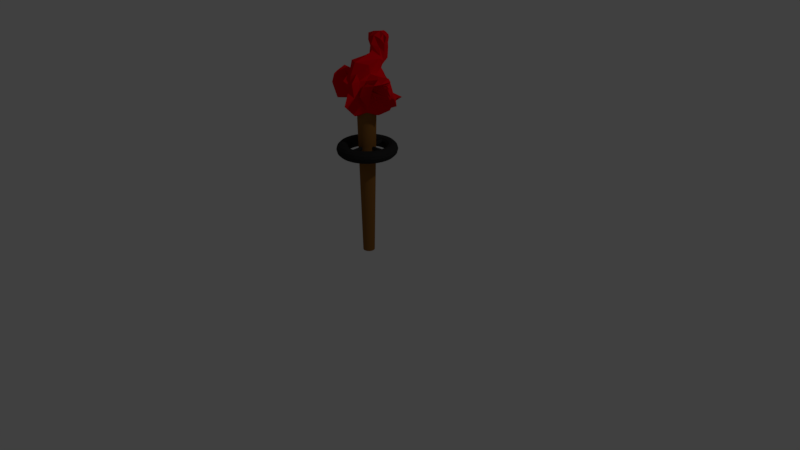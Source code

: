 # Source: torch.blend  (saved by Blender 2.79.0; exported with 4.5.12 LTS)
import bpy
from mathutils import Matrix  # noqa: F401  (used for matrix-valued properties, if any)

bpy.ops.wm.read_factory_settings(use_empty=True)
scene = bpy.context.scene
scene.name = 'Scene'

# ---- collections
col_collection_1 = bpy.data.collections.new('Collection 1'); scene.collection.children.link(col_collection_1)

# ---- materials (node trees are filled in below, after node groups)
mat_material_001 = bpy.data.materials.new('Material.001')
mat_material_001.alpha_threshold = 0.0
mat_material_001.use_transparent_shadow = False
mat_material_001.diffuse_color = (0.8, 0.0, 0.00689, 1.0)
mat_material_001.roughness = 0.5
mat_material_001.specular_intensity = 1.0
mat_material_003 = bpy.data.materials.new('Material.003')
mat_material_003.alpha_threshold = 0.0
mat_material_003.use_transparent_shadow = False
mat_material_003.diffuse_color = (0.02365, 0.02365, 0.02365, 1.0)
mat_material_003.roughness = 0.5
mat_material_003.specular_intensity = 1.0
mat_material_002 = bpy.data.materials.new('Material.002')
mat_material_002.alpha_threshold = 0.0
mat_material_002.use_transparent_shadow = False
mat_material_002.diffuse_color = (0.2529, 0.1088, 0.02407, 1.0)
mat_material_002.roughness = 0.5
mat_material_002.specular_intensity = 1.0

# ---- material node trees

# ---- world
world_world = bpy.data.worlds.new('World'); scene.world = world_world
world_world.color = (0.05088, 0.05088, 0.05088)
world_world.use_sun_shadow = False
world_world.sun_shadow_jitter_overblur = 0.0
world_world.cycles.sampling_method = 'MANUAL'

# ---- cameras
cam_camera = bpy.data.cameras.new('Camera')
cam_camera.clip_end = 100.0
cam_camera.lens = 35.0
cam_camera.sensor_width = 32.0
cam_camera.sensor_height = 18.0
cam_camera.ortho_scale = 7.314
cam_camera.dof.focus_distance = 0.0
cam_camera.dof.aperture_fstop = 128.0

# ---- lights
light_lamp = bpy.data.lights.new('Lamp', 'POINT')
light_lamp.transmission_factor = 0.0
light_lamp.cutoff_distance = 30.0
light_lamp.energy = 100.0
light_lamp.shadow_buffer_clip_start = 1.001
light_lamp.shadow_soft_size = 0.1
light_lamp.shadow_maximum_resolution = 0.006
light_lamp.use_absolute_resolution = True

# ---- meshes
me_suzanne = bpy.data.meshes.new('Suzanne')
me_suzanne.from_pydata([(0.3364, -0.2739, 0.2326), (-0.3364, -0.2739, 0.2326), (0.3938, -0.2735, 0.1693), (-0.3938, -0.2735, 0.1693), (0.4464, -0.2328, 0.1379), (-0.4464, -0.2328, 0.1379), (0.2508, -0.3199, 0.03989), (-0.2508, -0.3199, 0.03989), (0.2556, -0.3581, 0.09327), (-0.2556, -0.3581, 0.09327), (0.266, -0.3337, 0.1899), (-0.266, -0.3337, 0.1899), (0.2058, -0.3388, 0.2144), (-0.2058, -0.3388, 0.2144), (0.152, -0.407, 0.1366), (-0.152, -0.407, 0.1366), (0.1189, -0.4162, 0.08861), (-0.1189, -0.4162, 0.08861), (0.06184, -0.2906, 0.2742), (-0.06184, -0.2906, 0.2742), (0.1055, -0.2713, 0.2856), (-0.1055, -0.2713, 0.2856), (0.1805, -0.2483, 0.2956), (-0.1805, -0.2483, 0.2956), (0.2028, -0.1635, 0.3937), (-0.2028, -0.1635, 0.3937), (0.1491, -0.1272, 0.4546), (-0.1491, -0.1272, 0.4546), (0.1185, -0.1125, 0.4954), (-0.1185, -0.1125, 0.4954), (0.2967, -0.1663, 0.5882), (-0.2967, -0.1663, 0.5882), (0.2779, -0.1533, 0.5325), (-0.2779, -0.1533, 0.5325), (0.2673, -0.1592, 0.4349), (-0.2673, -0.1592, 0.4349), (0.3415, -0.1866, 0.4081), (-0.3415, -0.1866, 0.4081), (0.4286, -0.223, 0.4788), (-0.4286, -0.223, 0.4788), (0.5224, -0.2742, 0.5207), (-0.5224, -0.2742, 0.5207), (0.5537, -0.1584, 0.3221), (-0.5537, -0.1584, 0.3221), (0.479, -0.2036, 0.3206), (-0.479, -0.2036, 0.3206), (0.3683, -0.2163, 0.317), (-0.3683, -0.2163, 0.317), (0.3717, -0.2155, 0.3201), (-0.3717, -0.2155, 0.3201), (0.3457, -0.1869, 0.4198), (-0.3457, -0.1869, 0.4198), (0.2643, -0.1554, 0.455), (-0.2643, -0.1554, 0.455), (0.1939, -0.1577, 0.4042), (-0.1939, -0.1577, 0.4042), (0.1662, -0.25, 0.2968), (-0.1662, -0.25, 0.2968), (0.1976, -0.3499, 0.2078), (-0.1976, -0.3499, 0.2078), (0.2628, -0.2287, 0.308), (-0.2628, -0.2287, 0.308), (0.262, -0.3453, 0.1766), (-0.262, -0.3453, 0.1766), (0.3395, -0.2771, 0.2278), (-0.3395, -0.2771, 0.2278), (0.0, -0.1172, 0.4902), (0.0, -0.1471, 0.4108), (0.0, -0.5916, -0.645), (0.0, -0.3688, -0.2388), (0.0, -0.3923, -0.1049), (0.0, -0.6489, -0.7516), (0.0, -0.1226, 0.45), (0.0, -0.1339, 0.6208), (0.0, 0.5265, 0.8816), (0.0, 0.8181, 0.5507), (0.0, 0.6119, 0.08466), (0.0, 0.4014, -0.4442), (0.1366, -0.2931, -0.1283), (-0.1366, -0.2931, -0.1283), (0.2635, -0.4086, -0.4083), (-0.2635, -0.4086, -0.4083), (0.276, -0.4373, -0.6727), (-0.276, -0.4373, -0.6727), (0.3026, -0.4139, -0.8613), (-0.3026, -0.4139, -0.8613), (0.2838, -0.4337, -0.9244), (-0.2838, -0.4337, -0.9244), (0.1597, -0.4996, -0.9651), (-0.1597, -0.4996, -0.9651), (0.0, -0.5698, -0.9921), (0.292, -0.2533, -0.04884), (-0.292, -0.2533, -0.04884), (0.493, -0.2086, 0.08052), (-0.493, -0.2086, 0.08052), (0.6957, -0.07579, 0.2578), (-0.6957, -0.07579, 0.2578), (0.7801, -0.3449, 0.4448), (-0.7801, -0.3449, 0.4448), (0.6533, -0.3531, 0.531), (-0.6533, -0.3531, 0.531), (0.4351, -0.3428, 0.6739), (-0.4351, -0.3428, 0.6739), (0.2864, -0.5029, 0.8101), (-0.2864, -0.5029, 0.8101), (0.1338, -0.4392, 0.7802), (-0.1338, -0.4392, 0.7802), (0.04183, -0.1217, 0.5603), (-0.04183, -0.1217, 0.5603), (0.1149, -0.1182, 0.482), (-0.1149, -0.1182, 0.482), (0.08953, -0.1847, 0.3564), (-0.08953, -0.1847, 0.3564), (0.152, -0.407, 0.1366), (-0.152, -0.407, 0.1366), (0.2708, -0.3443, 0.08234), (-0.2708, -0.3443, 0.08234), (0.3828, -0.2822, 0.139), (-0.3828, -0.2822, 0.139), (0.5229, -0.1783, 0.2774), (-0.5229, -0.1783, 0.2774), (0.5576, -0.1897, 0.3878), (-0.5576, -0.1897, 0.3878), (0.5417, -0.2541, 0.4674), (-0.5417, -0.2541, 0.4674), (0.3505, -0.1902, 0.5237), (-0.3505, -0.1902, 0.5237), (0.1848, -0.1262, 0.5462), (-0.1848, -0.1262, 0.5462), (0.0, -0.6556, -0.7417), (0.08026, -0.6048, -0.6839), (-0.08026, -0.6048, -0.6839), (0.09074, -0.6413, -0.8162), (-0.09074, -0.6413, -0.8162), (0.05396, -0.6671, -0.8754), (-0.05396, -0.6671, -0.8754), (0.0, -0.6704, -0.8869), (0.0, -0.378, -0.1195), (0.0, -0.4043, -0.07409), (0.05191, -0.3872, -0.07633), (-0.05191, -0.3872, -0.07633), (0.06825, -0.3491, -0.1429), (-0.06825, -0.3491, -0.1429), (0.04941, -0.3528, -0.2102), (-0.04941, -0.3528, -0.2102), (0.2704, -0.3116, 0.03445), (-0.2704, -0.3116, 0.03445), (0.4905, -0.2033, 0.1611), (-0.4905, -0.2033, 0.1611), (0.5975, -0.1261, 0.3087), (-0.5975, -0.1261, 0.3087), (0.6382, -0.2394, 0.4452), (-0.6382, -0.2394, 0.4452), (0.5947, -0.3096, 0.494), (-0.5947, -0.3096, 0.494), (0.3582, -0.2805, 0.639), (-0.3582, -0.2805, 0.639), (0.2624, -0.3984, 0.7208), (-0.2624, -0.3984, 0.7208), (0.1627, -0.3285, 0.6985), (-0.1627, -0.3285, 0.6985), (0.06547, -0.118, 0.5028), (-0.06547, -0.118, 0.5028), (0.06286, -0.4233, -0.02682), (-0.06286, -0.4233, -0.02682), (0.1416, -0.3933, -0.3873), (-0.1416, -0.3933, -0.3873), (0.1729, -0.521, -0.6611), (-0.1729, -0.521, -0.6611), (0.1848, -0.5167, -0.7796), (-0.1848, -0.5167, -0.7796), (0.1808, -0.5291, -0.8857), (-0.1808, -0.5291, -0.8857), (0.1325, -0.5664, -0.9137), (-0.1325, -0.5664, -0.9137), (0.0, -0.6324, -0.9469), (0.0, -0.4431, 0.0839), (0.0, -0.3331, 0.2515), (0.254, -0.1485, 0.5584), (-0.254, -0.1485, 0.5584), (0.1244, -0.3924, 0.181), (-0.1244, -0.3924, 0.181), (0.09956, -0.3197, 0.2535), (-0.09956, -0.3197, 0.2535), (0.08661, -0.5819, -0.6492), (-0.08661, -0.5819, -0.6492), (0.0524, -0.4218, -0.3845), (-0.0524, -0.4218, -0.3845), (0.0, -0.4272, -0.3858), (0.0, -0.3702, -0.2545), (0.0524, -0.3536, -0.1866), (-0.0524, -0.3536, -0.1866), (0.07144, -0.3559, -0.1343), (-0.07144, -0.3559, -0.1343), (0.05448, -0.4042, -0.05701), (-0.05448, -0.4042, -0.05701), (0.01864, -0.4206, -0.05486), (-0.01864, -0.4206, -0.05486), (0.0, -0.3931, -0.114), (0.02227, -0.4166, -0.06837), (-0.02227, -0.4166, -0.06837), (0.04596, -0.4048, -0.07225), (-0.04596, -0.4048, -0.07225), (0.05774, -0.3693, -0.1313), (-0.05774, -0.3693, -0.1313), (0.04184, -0.3629, -0.16), (-0.04184, -0.3629, -0.16), (0.0, -0.366, -0.2015), (0.191, -0.296, -0.2595), (-0.191, -0.296, -0.2595), (0.09485, -0.3282, -0.1609), (-0.09485, -0.3282, -0.1609), (0.1119, -0.3295, -0.2336), (-0.1119, -0.3295, -0.2336), (0.1669, -0.2819, -0.1904), (-0.1669, -0.2819, -0.1904), (0.0, -0.6659, -0.8703), (0.04014, -0.658, -0.8602), (-0.04014, -0.658, -0.8602), (0.0735, -0.6447, -0.8017), (-0.0735, -0.6447, -0.8017), (0.07002, -0.6193, -0.7115), (-0.07002, -0.6193, -0.7115), (0.0, -0.6116, -0.7754), (0.07284, -0.5821, -0.733), (-0.07284, -0.5821, -0.733), (0.07533, -0.5786, -0.8096), (-0.07533, -0.5786, -0.8096), (0.04091, -0.6008, -0.8573), (-0.04091, -0.6008, -0.8573), (0.0, -0.6093, -0.8667), (0.1277, -0.2978, 0.2654), (-0.1277, -0.2978, 0.2654), (0.1411, -0.3737, 0.1999), (-0.1411, -0.3737, 0.1999), (0.258, -0.1457, 0.5095), (-0.258, -0.1457, 0.5095), (0.203, -0.1291, 0.4975), (-0.203, -0.1291, 0.4975), (0.3299, -0.179, 0.4857), (-0.3299, -0.179, 0.4857), (0.4903, -0.236, 0.4445), (-0.4903, -0.236, 0.4445), (0.5045, -0.2067, 0.3777), (-0.5045, -0.2067, 0.3777), (0.4817, -0.2058, 0.2774), (-0.4817, -0.2058, 0.2774), (0.3688, -0.2873, 0.1751), (-0.3688, -0.2873, 0.1751), (0.2781, -0.3495, 0.1251), (-0.2781, -0.3495, 0.1251), (0.1683, -0.3966, 0.156), (-0.1683, -0.3966, 0.156), (0.1305, -0.1898, 0.3515), (-0.1305, -0.1898, 0.3515), (0.1523, -0.1336, 0.4413), (-0.1523, -0.1336, 0.4413), (0.1741, -0.1432, 0.4226), (-0.1741, -0.1432, 0.4226), (0.1448, -0.1907, 0.3499), (-0.1448, -0.1907, 0.3499), (0.1833, -0.3822, 0.1698), (-0.1833, -0.3822, 0.1698), (0.2847, -0.3418, 0.1444), (-0.2847, -0.3418, 0.1444), (0.3617, -0.2868, 0.1848), (-0.3617, -0.2868, 0.1848), (0.4599, -0.213, 0.2857), (-0.4599, -0.213, 0.2857), (0.4787, -0.2063, 0.3613), (-0.4787, -0.2063, 0.3613), (0.4598, -0.2192, 0.4202), (-0.4598, -0.2192, 0.4202), (0.3266, -0.1754, 0.4735), (-0.3266, -0.1754, 0.4735), (0.2107, -0.134, 0.4711), (-0.2107, -0.134, 0.4711), (0.2588, -0.1465, 0.4828), (-0.2588, -0.1465, 0.4828), (0.1551, -0.3536, 0.2142), (-0.1551, -0.3536, 0.2142), (0.1482, -0.2831, 0.2716), (-0.1482, -0.2831, 0.2716), (0.08305, -0.108, 0.5152), (-0.08305, -0.108, 0.5152), (0.1619, -0.2273, 0.7232), (-0.1619, -0.2273, 0.7232), (0.2962, -0.2861, 0.7423), (-0.2962, -0.2861, 0.7423), (0.4576, -0.2732, 0.6278), (-0.4576, -0.2732, 0.6278), (0.6635, -0.2719, 0.5059), (-0.6635, -0.2719, 0.5059), (0.7449, -0.2114, 0.4408), (-0.7449, -0.2114, 0.4408), (0.6925, -0.06387, 0.2734), (-0.6925, -0.06387, 0.2734), (0.5078, -0.1705, 0.09883), (-0.5078, -0.1705, 0.09883), (0.3059, -0.244, -0.01185), (-0.3059, -0.244, -0.01185), (0.0, -0.2655, 0.8983), (0.0, 0.07812, 0.9844), (0.0, 0.5629, -0.1467), (0.0, -0.09561, -0.5637), (0.0, -0.4356, -1.015), (0.0, -0.2468, -0.9443), (0.0, -0.1435, -0.7551), (0.0, -0.162, -0.6124), (0.8887, 0.004886, 0.297), (-0.8887, 0.004886, 0.297), (0.9288, 0.03921, 0.3611), (-0.9288, 0.03921, 0.3611), (0.164, 0.2919, 0.2191), (-0.164, 0.2919, 0.2191), (0.08369, 0.5722, 0.3872), (-0.08369, 0.5722, 0.3872), (0.7507, -0.02333, 0.01934), (-0.7507, -0.02333, 0.01934), (0.453, 0.08377, -0.1021), (-0.453, 0.08377, -0.1021), (0.2081, 0.2583, 0.008153), (-0.2081, 0.2583, 0.008153), (0.1608, 0.6711, -0.01849), (-0.1608, 0.6711, -0.01849), (0.2112, -0.3183, -0.348), (-0.2112, -0.3183, -0.348), (0.2023, -0.2419, -0.4729), (-0.2023, -0.2419, -0.4729), (0.2918, -0.3072, -0.7759), (-0.2918, -0.3072, -0.7759), (0.2372, -0.3406, -0.5499), (-0.2372, -0.3406, -0.5499), (0.3222, -0.3532, -0.9285), (-0.3222, -0.3532, -0.9285), (0.1896, -0.2757, -0.8871), (-0.1896, -0.2757, -0.8871), (0.1607, -0.2513, -0.6816), (-0.1607, -0.2513, -0.6816), (0.1748, -0.3949, -0.9867), (-0.1748, -0.3949, -0.9867), (0.1809, -0.2756, -0.2566), (-0.1809, -0.2756, -0.2566), (0.1665, -0.2693, -0.1878), (-0.1665, -0.2693, -0.1878), (0.1483, -0.2791, -0.1247), (-0.1483, -0.2791, -0.1247), (0.2388, -0.1604, -0.4424), (-0.2388, -0.1604, -0.4424), (0.3097, 0.2373, -0.4017), (-0.3097, 0.2373, -0.4017), (0.131, 0.4771, -0.208), (-0.131, 0.4771, -0.208), (0.1988, 0.3219, 0.7901), (-0.1988, 0.3219, 0.7901), (0.3709, 0.06461, 0.898), (-0.3709, 0.06461, 0.898), (0.4427, -0.2248, 0.8456), (-0.4427, -0.2248, 0.8456), (0.467, -0.2394, 0.5843), (-0.467, -0.2394, 0.5843), (0.7448, -0.1741, 0.4529), (-0.7448, -0.1741, 0.4529), (0.7022, -0.1999, 0.5104), (-0.7022, -0.1999, 0.5104), (0.6019, -0.08826, 0.7048), (-0.6019, -0.08826, 0.7048), (0.8428, -0.09649, 0.599), (-0.8428, -0.09649, 0.599), (0.4799, 0.07467, 0.5737), (-0.4799, 0.07467, 0.5737), (0.315, 0.1572, 0.6746), (-0.315, 0.1572, 0.6746), (0.1302, 0.3282, 0.5631), (-0.1302, 0.3282, 0.5631), (0.1741, 0.262, 0.45), (-0.1741, 0.262, 0.45), (0.09812, 0.4145, 0.2883), (-0.09812, 0.4145, 0.2883), (0.1222, 0.4018, -0.007539), (-0.1222, 0.4018, -0.007539), (0.875, 0.09255, 0.3493), (-0.875, 0.09255, 0.3493), (0.2385, -0.04996, -0.08861), (-0.2385, -0.04996, -0.08861), (0.2304, 0.1465, -0.1452), (-0.2304, 0.1465, -0.1452), (0.7389, 0.1113, 0.4115), (-0.7389, 0.1113, 0.4115), (0.8023, 0.07357, -0.135), (-0.8023, 0.07357, -0.135), (0.8041, 0.3236, -0.05087), (-0.8041, 0.3236, -0.05087), (0.1692, 0.3517, 0.1305), (-0.1692, 0.3517, 0.1305), (0.128, 0.4282, 0.4001), (-0.128, 0.4282, 0.4001), (0.2249, 0.3723, 0.4971), (-0.2249, 0.3723, 0.4971), (0.2662, 0.217, 0.4178), (-0.2662, 0.217, 0.4178), (0.3607, 0.1858, 0.3718), (-0.3607, 0.1858, 0.3718), (0.1469, 0.3496, 0.4445), (-0.1469, 0.3496, 0.4445), (0.1162, 0.3984, 0.3316), (-0.1162, 0.3984, 0.3316), (0.1582, 0.3438, 0.1403), (-0.1582, 0.3438, 0.1403), (0.7522, 0.2906, 0.009531), (-0.7522, 0.2906, 0.009531), (0.8596, 0.06827, -0.05431), (-0.8596, 0.06827, -0.05431), (0.8628, 0.1246, 0.3752), (-0.8628, 0.1246, 0.3752), (0.5957, 0.1633, 0.2956), (-0.5957, 0.1633, 0.2956), (0.8799, 0.1348, -0.01014), (-0.8799, 0.1348, -0.01014), (0.3829, 0.2582, 0.05068), (-0.3829, 0.2582, 0.05068), (0.1512, 0.3659, 0.1431), (-0.1512, 0.3659, 0.1431), (0.1121, 0.4184, 0.2856), (-0.1121, 0.4184, 0.2856), (0.117, 0.3957, 0.3673), (-0.117, 0.3957, 0.3673), (0.1868, 0.262, 0.327), (-0.1868, 0.262, 0.327), (0.8737, 0.1004, 0.3113), (-0.8737, 0.1004, 0.3113), (0.853, 0.1472, 0.1645), (-0.853, 0.1472, 0.1645), (0.8582, 0.1201, 0.07888), (-0.8582, 0.1201, 0.07888), (0.8691, 0.1491, 0.0756), (-0.8691, 0.1491, 0.0756), (0.8513, 0.1744, 0.01808), (-0.8513, 0.1744, 0.01808), (0.8298, 0.17, -0.01169), (-0.8298, 0.17, -0.01169), (0.7967, 0.01683, 0.02871), (-0.7967, 0.01683, 0.02871), (0.8118, 0.06233, -0.02122), (-0.8118, 0.06233, -0.02122), (0.8286, 0.0599, 0.04118), (-0.8286, 0.0599, 0.04118), (0.8626, 0.09002, 0.2202), (-0.8626, 0.09002, 0.2202), (0.8151, 0.1481, 0.2486), (-0.8151, 0.1481, 0.2486), (0.5228, 0.1737, 0.215), (-0.5228, 0.1737, 0.215), (0.7498, 0.223, -0.006246), (-0.7498, 0.223, -0.006246), (0.7568, 0.2317, 0.02417), (-0.7568, 0.2317, 0.02417), (0.7963, 0.2088, 0.06903), (-0.7963, 0.2088, 0.06903), (0.8275, 0.1758, 0.07352), (-0.8275, 0.1758, 0.07352), (0.7412, 0.1923, 0.1547), (-0.7412, 0.1923, 0.1547), (0.133, 0.3382, 0.3191), (-0.133, 0.3382, 0.3191), (0.1131, 0.439, 0.3527), (-0.1131, 0.439, 0.3527), (0.116, 0.4377, 0.2745), (-0.116, 0.4377, 0.2745), (0.1666, 0.3728, 0.133), (-0.1666, 0.3728, 0.133), (0.3123, 0.2829, 0.04698), (-0.3123, 0.2829, 0.04698), (0.8473, 0.1922, -0.002773), (-0.8473, 0.1922, -0.002773), (0.2439, 0.2172, 0.2637), (-0.2439, 0.2172, 0.2637), (0.63, 0.2216, 0.1067), (-0.63, 0.2216, 0.1067), (0.4923, 0.2269, 0.07996), (-0.4923, 0.2269, 0.07996), (0.1984, 0.2698, 0.1358), (-0.1984, 0.2698, 0.1358), (0.2257, 0.2368, 0.1649), (-0.2257, 0.2368, 0.1649), (0.1604, 0.2984, 0.2363), (-0.1604, 0.2984, 0.2363), (0.1469, 0.3266, 0.2048), (-0.1469, 0.3266, 0.2048), (0.1294, 0.3551, 0.2361), (-0.1294, 0.3551, 0.2361), (0.1335, 0.3404, 0.2842), (-0.1335, 0.3404, 0.2842), (0.1171, 0.393, 0.3942), (-0.1171, 0.393, 0.3942), (0.5716, 0.5577, 0.521), (-0.5716, 0.5577, 0.521), (0.1499, 0.4619, 0.3675), (-0.1499, 0.4619, 0.3675), (0.7081, 0.5778, 0.1525), (-0.7081, 0.5778, 0.1525), (0.7243, 0.4813, -0.03911), (-0.7243, 0.4813, -0.03911), (0.6015, 0.2347, -0.09495), (-0.6015, 0.2347, -0.09495), (0.1981, 0.2472, 0.3339), (-0.1981, 0.2472, 0.3339)], [], [(46, 0, 2, 44), (3, 1, 47, 45), (44, 2, 4, 42), (5, 3, 45, 43), (2, 8, 6, 4), (7, 9, 3, 5), (0, 10, 8, 2), (9, 11, 1, 3), (10, 12, 14, 8), (15, 13, 11, 9), (8, 14, 16, 6), (17, 15, 9, 7), (14, 20, 18, 16), (19, 21, 15, 17), (12, 22, 20, 14), (21, 23, 13, 15), (22, 24, 26, 20), (27, 25, 23, 21), (20, 26, 28, 18), (29, 27, 21, 19), (26, 32, 30, 28), (31, 33, 27, 29), (24, 34, 32, 26), (33, 35, 25, 27), (34, 36, 38, 32), (39, 37, 35, 33), (32, 38, 40, 30), (41, 39, 33, 31), (38, 44, 42, 40), (43, 45, 39, 41), (36, 46, 44, 38), (45, 47, 37, 39), (46, 36, 50, 48), (51, 37, 47, 49), (36, 34, 52, 50), (53, 35, 37, 51), (34, 24, 54, 52), (55, 25, 35, 53), (24, 22, 56, 54), (57, 23, 25, 55), (22, 12, 58, 56), (59, 13, 23, 57), (12, 10, 62, 58), (63, 11, 13, 59), (10, 0, 64, 62), (65, 1, 11, 63), (0, 46, 48, 64), (49, 47, 1, 65), (60, 64, 48), (49, 65, 61), (62, 64, 60), (61, 65, 63), (60, 58, 62), (63, 59, 61), (60, 56, 58), (59, 57, 61), (60, 54, 56), (57, 55, 61), (60, 52, 54), (55, 53, 61), (60, 50, 52), (53, 51, 61), (60, 48, 50), (51, 49, 61), (88, 173, 175, 90), (175, 174, 89, 90), (86, 171, 173, 88), (174, 172, 87, 89), (84, 169, 171, 86), (172, 170, 85, 87), (82, 167, 169, 84), (170, 168, 83, 85), (80, 165, 167, 82), (168, 166, 81, 83), (78, 91, 145, 163), (146, 92, 79, 164), (91, 93, 147, 145), (148, 94, 92, 146), (93, 95, 149, 147), (150, 96, 94, 148), (95, 97, 151, 149), (152, 98, 96, 150), (97, 99, 153, 151), (154, 100, 98, 152), (99, 101, 155, 153), (156, 102, 100, 154), (101, 103, 157, 155), (158, 104, 102, 156), (103, 105, 159, 157), (160, 106, 104, 158), (105, 107, 161, 159), (162, 108, 106, 160), (107, 66, 67, 161), (67, 66, 108, 162), (109, 127, 159, 161), (160, 128, 110, 162), (127, 178, 157, 159), (158, 179, 128, 160), (125, 155, 157, 178), (158, 156, 126, 179), (123, 153, 155, 125), (156, 154, 124, 126), (121, 151, 153, 123), (154, 152, 122, 124), (119, 149, 151, 121), (152, 150, 120, 122), (117, 147, 149, 119), (150, 148, 118, 120), (115, 145, 147, 117), (148, 146, 116, 118), (113, 163, 145, 115), (146, 164, 114, 116), (113, 180, 176, 163), (176, 181, 114, 164), (109, 161, 67, 111), (67, 162, 110, 112), (111, 67, 177, 182), (177, 67, 112, 183), (176, 180, 182, 177), (183, 181, 176, 177), (134, 136, 175, 173), (175, 136, 135, 174), (132, 134, 173, 171), (174, 135, 133, 172), (130, 132, 171, 169), (172, 133, 131, 170), (165, 186, 184, 167), (185, 187, 166, 168), (130, 169, 167, 184), (168, 170, 131, 185), (143, 189, 188, 186), (188, 189, 144, 187), (184, 186, 188, 68), (188, 187, 185, 68), (129, 130, 184, 68), (185, 131, 129, 68), (141, 192, 190, 143), (191, 193, 142, 144), (139, 194, 192, 141), (193, 195, 140, 142), (138, 196, 194, 139), (195, 197, 138, 140), (137, 70, 196, 138), (197, 70, 137, 138), (189, 143, 190, 69), (191, 144, 189, 69), (69, 190, 205, 207), (206, 191, 69, 207), (70, 198, 199, 196), (200, 198, 70, 197), (196, 199, 201, 194), (202, 200, 197, 195), (194, 201, 203, 192), (204, 202, 195, 193), (192, 203, 205, 190), (206, 204, 193, 191), (198, 203, 201, 199), (202, 204, 198, 200), (198, 207, 205, 203), (206, 207, 198, 204), (138, 139, 163, 176), (164, 140, 138, 176), (139, 141, 210, 163), (211, 142, 140, 164), (141, 143, 212, 210), (213, 144, 142, 211), (143, 186, 165, 212), (166, 187, 144, 213), (80, 208, 212, 165), (213, 209, 81, 166), (208, 214, 210, 212), (211, 215, 209, 213), (78, 163, 210, 214), (211, 164, 79, 215), (130, 129, 71, 221), (71, 129, 131, 222), (132, 130, 221, 219), (222, 131, 133, 220), (134, 132, 219, 217), (220, 133, 135, 218), (136, 134, 217, 216), (218, 135, 136, 216), (216, 217, 228, 230), (229, 218, 216, 230), (217, 219, 226, 228), (227, 220, 218, 229), (219, 221, 224, 226), (225, 222, 220, 227), (221, 71, 223, 224), (223, 71, 222, 225), (223, 230, 228, 224), (229, 230, 223, 225), (224, 228, 226), (227, 229, 225), (182, 180, 233, 231), (234, 181, 183, 232), (111, 182, 231, 253), (232, 183, 112, 254), (109, 111, 253, 255), (254, 112, 110, 256), (180, 113, 251, 233), (252, 114, 181, 234), (113, 115, 249, 251), (250, 116, 114, 252), (115, 117, 247, 249), (248, 118, 116, 250), (117, 119, 245, 247), (246, 120, 118, 248), (119, 121, 243, 245), (244, 122, 120, 246), (121, 123, 241, 243), (242, 124, 122, 244), (123, 125, 239, 241), (240, 126, 124, 242), (125, 178, 235, 239), (236, 179, 126, 240), (178, 127, 237, 235), (238, 128, 179, 236), (127, 109, 255, 237), (256, 110, 128, 238), (237, 255, 257, 275), (258, 256, 238, 276), (235, 237, 275, 277), (276, 238, 236, 278), (239, 235, 277, 273), (278, 236, 240, 274), (241, 239, 273, 271), (274, 240, 242, 272), (243, 241, 271, 269), (272, 242, 244, 270), (245, 243, 269, 267), (270, 244, 246, 268), (247, 245, 267, 265), (268, 246, 248, 266), (249, 247, 265, 263), (266, 248, 250, 264), (251, 249, 263, 261), (264, 250, 252, 262), (233, 251, 261, 279), (262, 252, 234, 280), (255, 253, 259, 257), (260, 254, 256, 258), (253, 231, 281, 259), (282, 232, 254, 260), (231, 233, 279, 281), (280, 234, 232, 282), (66, 107, 283, 72), (284, 108, 66, 72), (107, 105, 285, 283), (286, 106, 108, 284), (105, 103, 287, 285), (288, 104, 106, 286), (103, 101, 289, 287), (290, 102, 104, 288), (101, 99, 291, 289), (292, 100, 102, 290), (99, 97, 293, 291), (294, 98, 100, 292), (97, 95, 295, 293), (296, 96, 98, 294), (95, 93, 297, 295), (298, 94, 96, 296), (93, 91, 299, 297), (300, 92, 94, 298), (307, 308, 327, 337), (328, 308, 307, 338), (306, 307, 337, 335), (338, 307, 306, 336), (305, 306, 335, 339), (336, 306, 305, 340), (88, 90, 305, 339), (305, 90, 89, 340), (86, 88, 339, 333), (340, 89, 87, 334), (84, 86, 333, 329), (334, 87, 85, 330), (82, 84, 329, 331), (330, 85, 83, 332), (329, 335, 337, 331), (338, 336, 330, 332), (329, 333, 339, 335), (340, 334, 330, 336), (325, 331, 337, 327), (338, 332, 326, 328), (80, 82, 331, 325), (332, 83, 81, 326), (208, 341, 343, 214), (344, 342, 209, 215), (80, 325, 341, 208), (342, 326, 81, 209), (78, 214, 343, 345), (344, 215, 79, 346), (78, 345, 299, 91), (300, 346, 79, 92), (76, 323, 351, 303), (352, 324, 76, 303), (303, 351, 349, 77), (350, 352, 303, 77), (77, 349, 347, 304), (348, 350, 77, 304), (304, 347, 327, 308), (328, 348, 304, 308), (325, 327, 347, 341), (348, 328, 326, 342), (295, 297, 317, 309), (318, 298, 296, 310), (75, 315, 323, 76), (324, 316, 75, 76), (301, 357, 355, 302), (356, 358, 301, 302), (302, 355, 353, 74), (354, 356, 302, 74), (74, 353, 315, 75), (316, 354, 74, 75), (291, 293, 361, 363), (362, 294, 292, 364), (363, 361, 367, 365), (368, 362, 364, 366), (365, 367, 369, 371), (370, 368, 366, 372), (371, 369, 375, 373), (376, 370, 372, 374), (313, 377, 373, 375), (374, 378, 314, 376), (315, 353, 373, 377), (374, 354, 316, 378), (353, 355, 371, 373), (372, 356, 354, 374), (355, 357, 365, 371), (366, 358, 356, 372), (357, 359, 363, 365), (364, 360, 358, 366), (289, 291, 363, 359), (364, 292, 290, 360), (73, 359, 357, 301), (358, 360, 73, 301), (283, 285, 287, 289), (288, 286, 284, 290), (283, 289, 359, 73), (360, 290, 284, 73), (72, 283, 73), (73, 284, 72), (293, 295, 309, 361), (310, 296, 294, 362), (309, 311, 367, 361), (368, 312, 310, 362), (311, 381, 369, 367), (370, 382, 312, 368), (313, 375, 369, 381), (370, 376, 314, 382), (347, 349, 385, 383), (386, 350, 348, 384), (317, 383, 385, 319), (386, 384, 318, 320), (297, 299, 383, 317), (384, 300, 298, 318), (299, 343, 341, 383), (342, 344, 300, 384), (341, 347, 383), (384, 348, 342), (299, 345, 343), (344, 346, 300), (313, 321, 379, 377), (380, 322, 314, 378), (315, 377, 379, 323), (380, 378, 316, 324), (319, 385, 379, 321), (380, 386, 320, 322), (349, 351, 379, 385), (380, 352, 350, 386), (323, 379, 351), (352, 380, 324), (399, 387, 413, 401), (414, 388, 400, 402), (399, 401, 403, 397), (404, 402, 400, 398), (397, 403, 405, 395), (406, 404, 398, 396), (395, 405, 407, 393), (408, 406, 396, 394), (393, 407, 409, 391), (410, 408, 394, 392), (391, 409, 411, 389), (412, 410, 392, 390), (409, 419, 417, 411), (418, 420, 410, 412), (407, 421, 419, 409), (420, 422, 408, 410), (405, 423, 421, 407), (422, 424, 406, 408), (403, 425, 423, 405), (424, 426, 404, 406), (401, 427, 425, 403), (426, 428, 402, 404), (401, 413, 415, 427), (416, 414, 402, 428), (317, 319, 443, 441), (444, 320, 318, 442), (319, 389, 411, 443), (412, 390, 320, 444), (309, 317, 441, 311), (442, 318, 310, 312), (381, 429, 413, 387), (414, 430, 382, 388), (411, 417, 439, 443), (440, 418, 412, 444), (437, 445, 443, 439), (444, 446, 438, 440), (433, 445, 437, 435), (438, 446, 434, 436), (431, 447, 445, 433), (446, 448, 432, 434), (429, 447, 431, 449), (432, 448, 430, 450), (413, 429, 449, 415), (450, 430, 414, 416), (311, 447, 429, 381), (430, 448, 312, 382), (311, 441, 445, 447), (446, 442, 312, 448), (441, 443, 445), (446, 444, 442), (415, 449, 451, 475), (452, 450, 416, 476), (449, 431, 461, 451), (462, 432, 450, 452), (431, 433, 459, 461), (460, 434, 432, 462), (433, 435, 457, 459), (458, 436, 434, 460), (435, 437, 455, 457), (456, 438, 436, 458), (437, 439, 453, 455), (454, 440, 438, 456), (439, 417, 473, 453), (474, 418, 440, 454), (427, 415, 475, 463), (476, 416, 428, 464), (425, 427, 463, 465), (464, 428, 426, 466), (423, 425, 465, 467), (466, 426, 424, 468), (421, 423, 467, 469), (468, 424, 422, 470), (419, 421, 469, 471), (470, 422, 420, 472), (417, 419, 471, 473), (472, 420, 418, 474), (457, 455, 479, 477), (480, 456, 458, 478), (477, 479, 481, 483), (482, 480, 478, 484), (483, 481, 487, 485), (488, 482, 484, 486), (485, 487, 489, 491), (490, 488, 486, 492), (463, 475, 485, 491), (486, 476, 464, 492), (451, 483, 485, 475), (486, 484, 452, 476), (451, 461, 477, 483), (478, 462, 452, 484), (457, 477, 461, 459), (462, 478, 458, 460), (453, 473, 479, 455), (480, 474, 454, 456), (471, 481, 479, 473), (480, 482, 472, 474), (469, 487, 481, 471), (482, 488, 470, 472), (467, 489, 487, 469), (488, 490, 468, 470), (465, 491, 489, 467), (490, 492, 466, 468), (463, 491, 465), (466, 492, 464), (391, 389, 503, 501), (504, 390, 392, 502), (393, 391, 501, 499), (502, 392, 394, 500), (395, 393, 499, 497), (500, 394, 396, 498), (397, 395, 497, 495), (498, 396, 398, 496), (399, 397, 495, 493), (496, 398, 400, 494), (387, 399, 493, 505), (494, 400, 388, 506), (493, 501, 503, 505), (504, 502, 494, 506), (493, 495, 499, 501), (500, 496, 494, 502), (495, 497, 499), (500, 498, 496), (313, 381, 387, 505), (388, 382, 314, 506), (313, 505, 503, 321), (504, 506, 314, 322), (319, 321, 503, 389), (504, 322, 320, 390)])
me_suzanne.materials.append(mat_material_001)
me_suzanne.use_remesh_preserve_volume = False
me_suzanne.use_remesh_preserve_attributes = False
me_suzanne.use_mirror_vertex_groups = False
me_suzanne.update()
me_cylinder_002 = bpy.data.meshes.new('Cylinder.002')
me_cylinder_002.from_pydata([(-0.4476, 3.318, -3.343), (2.279, -10.8, 12.93), (-0.2525, 3.299, -3.343), (2.474, -10.82, 12.93), (-0.06492, 3.242, -3.343), (2.661, -10.88, 12.93), (0.108, 3.15, -3.343), (2.834, -10.97, 12.93), (0.2595, 3.025, -3.343), (2.986, -11.09, 12.93), (0.3839, 2.874, -3.343), (3.11, -11.24, 12.93), (0.4763, 2.701, -3.343), (3.202, -11.42, 12.93), (0.5332, 2.513, -3.343), (3.259, -11.61, 12.93), (0.5524, 2.318, -3.343), (3.279, -11.8, 12.93), (0.5332, 2.123, -3.343), (3.259, -12.0, 12.93), (0.4763, 1.935, -3.343), (3.202, -12.18, 12.93), (0.3839, 1.763, -3.343), (3.11, -12.36, 12.93), (0.2595, 1.611, -3.343), (2.986, -12.51, 12.93), (0.108, 1.487, -3.343), (2.834, -12.63, 12.93), (-0.06492, 1.394, -3.343), (2.661, -12.72, 12.93), (-0.2525, 1.337, -3.343), (2.474, -12.78, 12.93), (-0.4476, 1.318, -3.343), (2.279, -12.8, 12.93), (-0.6427, 1.337, -3.343), (2.083, -12.78, 12.93), (-0.8303, 1.394, -3.343), (1.896, -12.72, 12.93), (-1.003, 1.487, -3.343), (1.723, -12.63, 12.93), (-1.155, 1.611, -3.343), (1.571, -12.51, 12.93), (-1.279, 1.763, -3.343), (1.447, -12.36, 12.93), (-1.371, 1.935, -3.343), (1.355, -12.18, 12.93), (-1.428, 2.123, -3.343), (1.298, -12.0, 12.93), (-1.448, 2.318, -3.343), (1.279, -11.8, 12.93), (-1.428, 2.513, -3.343), (1.298, -11.61, 12.93), (-1.371, 2.701, -3.343), (1.355, -11.42, 12.93), (-1.279, 2.874, -3.343), (1.447, -11.24, 12.93), (-1.155, 3.025, -3.343), (1.571, -11.09, 12.93), (-1.003, 3.15, -3.343), (1.723, -10.97, 12.93), (-0.8303, 3.242, -3.343), (1.896, -10.88, 12.93), (-0.6427, 3.299, -3.343), (2.083, -10.82, 12.93), (2.636, -11.98, -3.485), (-0.497, 3.014, 11.91), (2.82, -11.95, -3.426), (-0.3127, 3.046, 11.96), (2.99, -11.92, -3.332), (-0.1427, 3.072, 12.06), (3.139, -11.9, -3.206), (0.006344, 3.093, 12.18), (3.262, -11.88, -3.054), (0.1288, 3.107, 12.34), (3.353, -11.88, -2.88), (0.2199, 3.113, 12.51), (3.409, -11.88, -2.693), (0.2762, 3.112, 12.7), (3.429, -11.89, -2.498), (0.2954, 3.103, 12.89), (3.41, -11.91, -2.303), (0.277, 3.086, 13.09), (3.355, -11.93, -2.117), (0.2215, 3.063, 13.27), (3.264, -11.96, -1.945), (0.1312, 3.035, 13.45), (3.143, -11.99, -1.795), (0.009397, 3.001, 13.59), (2.994, -12.03, -1.673), (-0.1391, 2.965, 13.72), (2.824, -12.07, -1.582), (-0.3087, 2.926, 13.81), (2.64, -12.1, -1.527), (-0.4927, 2.887, 13.86), (2.449, -12.14, -1.51), (-0.6842, 2.848, 13.88), (2.257, -12.18, -1.531), (-0.8758, 2.813, 13.86), (2.073, -12.21, -1.59), (-1.06, 2.781, 13.8), (1.903, -12.24, -1.684), (-1.23, 2.754, 13.71), (1.754, -12.26, -1.81), (-1.379, 2.734, 13.58), (1.632, -12.27, -1.962), (-1.502, 2.72, 13.43), (1.54, -12.28, -2.136), (-1.593, 2.714, 13.25), (1.484, -12.28, -2.323), (-1.649, 2.715, 13.07), (1.465, -12.27, -2.518), (-1.668, 2.724, 12.87), (1.483, -12.25, -2.713), (-1.65, 2.74, 12.68), (1.539, -12.23, -2.899), (-1.594, 2.763, 12.49), (1.629, -12.2, -3.071), (-1.504, 2.792, 12.32), (1.751, -12.17, -3.221), (-1.382, 2.825, 12.17), (1.899, -12.13, -3.343), (-1.234, 2.862, 12.05), (2.069, -12.09, -3.434), (-1.064, 2.901, 11.96), (2.253, -12.05, -3.489), (-0.8801, 2.94, 11.9), (2.445, -12.01, -3.506), (-0.6886, 2.978, 11.88), (1.907, -15.59, 14.81), (3.298, -15.01, 14.56), (4.203, -13.99, 13.85), (4.379, -12.82, 12.89), (3.779, -11.81, 11.91), (2.563, -11.22, 11.19), (1.058, -11.22, 10.92), (-0.3331, -11.81, 11.17), (-1.238, -12.82, 11.87), (-1.414, -13.99, 12.84), (-0.8138, -15.0, 13.81), (0.4016, -15.59, 14.53), (1.626, -14.26, 16.17), (3.025, -13.71, 15.89), (3.951, -12.79, 15.09), (4.154, -11.76, 13.98), (3.582, -10.87, 12.87), (2.388, -10.39, 12.05), (0.89, -10.42, 11.74), (-0.5088, -10.97, 12.03), (-1.434, -11.89, 12.83), (-1.638, -12.92, 13.93), (-1.066, -13.8, 15.05), (0.1289, -14.29, 15.87), (1.315, -12.76, 17.35), (2.722, -12.25, 17.04), (3.67, -11.44, 16.15), (3.905, -10.56, 14.93), (3.364, -9.825, 13.7), (2.192, -9.446, 12.79), (0.703, -9.521, 12.45), (-0.7042, -10.03, 12.77), (-1.652, -10.84, 13.66), (-1.888, -11.72, 14.88), (-1.347, -12.46, 16.11), (-0.1746, -12.83, 17.01), (0.9766, -11.12, 18.33), (2.393, -10.66, 17.98), (3.366, -9.971, 17.02), (3.635, -9.247, 15.7), (3.128, -8.68, 14.38), (1.98, -8.421, 13.4), (0.5002, -8.539, 13.03), (-0.916, -9.004, 13.37), (-1.889, -9.691, 14.33), (-2.158, -10.41, 15.65), (-1.651, -10.98, 16.98), (-0.5035, -11.24, 17.96), (0.6183, -9.375, 19.07), (2.044, -8.957, 18.71), (3.043, -8.399, 17.69), (3.348, -7.85, 16.3), (2.877, -7.457, 14.9), (1.756, -7.325, 13.86), (0.2852, -7.491, 13.48), (-1.141, -7.909, 13.84), (-2.14, -8.468, 14.85), (-2.445, -9.017, 16.25), (-1.973, -9.41, 17.65), (-0.8522, -9.541, 18.68), (0.2457, -7.548, 19.57), (1.682, -7.179, 19.2), (2.708, -6.754, 18.15), (3.05, -6.387, 16.7), (2.616, -6.177, 15.25), (1.522, -6.18, 14.18), (0.06167, -6.394, 13.78), (-1.374, -6.763, 14.16), (-2.401, -7.188, 15.21), (-2.743, -7.555, 16.65), (-2.309, -7.765, 18.1), (-1.215, -7.762, 19.17), (-0.1347, -5.671, 19.83), (1.311, -5.352, 19.45), (2.366, -5.064, 18.38), (2.746, -4.886, 16.91), (2.35, -4.863, 15.43), (1.284, -5.003, 14.34), (-0.1666, -5.268, 13.94), (-1.613, -5.587, 14.32), (-2.667, -5.874, 15.39), (-3.047, -6.053, 16.86), (-2.651, -6.075, 18.34), (-1.585, -5.936, 19.42), (-0.5165, -3.776, 19.84), (0.9397, -3.508, 19.45), (2.022, -3.36, 18.38), (2.44, -3.37, 16.91), (2.082, -3.537, 15.43), (1.044, -3.816, 14.35), (-0.3957, -4.132, 13.94), (-1.852, -4.4, 14.32), (-2.934, -4.548, 15.39), (-3.352, -4.538, 16.86), (-2.995, -4.371, 18.34), (-1.957, -4.092, 19.43), (-0.8932, -1.897, 19.59), (0.5732, -1.679, 19.21), (1.683, -1.668, 18.16), (2.139, -1.867, 16.71), (1.819, -2.222, 15.26), (0.8083, -2.638, 14.19), (-0.6217, -3.004, 13.79), (-2.088, -3.222, 14.17), (-3.198, -3.233, 15.22), (-3.654, -3.034, 16.66), (-3.334, -2.679, 18.12), (-2.323, -2.263, 19.19), (-1.258, -0.06538, 19.09), (0.2179, 0.1032, 18.73), (1.354, -0.01978, 17.71), (1.847, -0.4015, 16.32), (1.563, -0.9396, 14.91), (0.5795, -1.49, 13.88), (-0.8407, -1.905, 13.49), (-2.317, -2.074, 13.86), (-3.453, -1.951, 14.87), (-3.946, -1.569, 16.27), (-3.662, -1.031, 17.67), (-2.678, -0.4805, 18.7), (-1.605, 1.688, 18.36), (-0.1199, 1.809, 18.01), (1.042, 1.558, 17.05), (1.569, 1.001, 15.73), (1.32, 0.2876, 14.4), (0.3619, -0.3911, 13.42), (-1.049, -0.8531, 13.05), (-2.534, -0.9748, 13.39), (-3.696, -0.7234, 14.36), (-4.223, -0.1664, 15.68), (-3.975, 0.547, 17.01), (-3.016, 1.226, 17.99), (-1.929, 3.332, 17.39), (-0.4346, 3.41, 17.08), (0.751, 3.038, 16.19), (1.31, 2.317, 14.96), (1.094, 1.439, 13.72), (0.1592, 0.6397, 12.82), (-1.243, 0.1335, 12.47), (-2.737, 0.05595, 12.79), (-3.923, 0.4277, 13.68), (-4.482, 1.149, 14.91), (-4.266, 2.027, 16.14), (-3.331, 2.826, 17.05), (-2.223, 4.84, 16.22), (-0.7208, 4.877, 15.94), (0.4864, 4.395, 15.13), (1.075, 3.523, 14.02), (0.888, 2.494, 12.9), (-0.02506, 1.585, 12.08), (-1.419, 1.038, 11.77), (-2.921, 1.001, 12.06), (-4.129, 1.483, 12.86), (-4.717, 2.355, 13.97), (-4.53, 3.384, 15.09), (-3.617, 4.293, 15.91), (-2.482, 6.185, 14.86), (-0.9735, 6.186, 14.61), (0.2527, 5.605, 13.9), (0.8675, 4.599, 12.93), (0.7063, 3.435, 11.95), (-0.1878, 2.428, 11.23), (-1.575, 1.845, 10.95), (-3.084, 1.844, 11.2), (-4.31, 2.424, 11.91), (-4.925, 3.431, 12.88), (-4.764, 4.594, 13.86), (-3.87, 5.602, 14.59), (-2.703, 7.344, 13.33), (-1.188, 7.314, 13.12), (0.05389, 6.649, 12.53), (0.6908, 5.526, 11.71), (0.5517, 4.247, 10.88), (-0.3263, 3.154, 10.27), (-1.708, 2.541, 10.03), (-3.223, 2.571, 10.24), (-4.465, 3.236, 10.84), (-5.102, 4.359, 11.66), (-4.963, 5.638, 12.48), (-4.085, 6.73, 13.1), (-2.882, 8.298, 11.66), (-1.362, 8.242, 11.49), (-0.1066, 7.507, 11.02), (0.5482, 6.289, 10.37), (0.4269, 4.915, 9.709), (-0.438, 3.752, 9.22), (-1.815, 3.113, 9.032), (-3.334, 3.168, 9.195), (-4.59, 3.904, 9.667), (-5.244, 5.122, 10.32), (-5.123, 6.496, 10.98), (-4.258, 7.659, 11.47), (-3.014, 9.03, 9.875), (-1.491, 8.955, 9.758), (-0.2259, 8.166, 9.417), (0.4421, 6.875, 8.942), (0.334, 5.427, 8.461), (-0.5211, 4.211, 8.102), (-1.894, 3.552, 7.961), (-3.417, 3.627, 8.078), (-4.683, 4.416, 8.419), (-5.351, 5.707, 8.894), (-5.242, 7.155, 9.375), (-4.387, 8.371, 9.734), (-3.099, 9.528, 8.009), (-1.573, 9.439, 7.943), (-0.3022, 8.614, 7.738), (0.3743, 7.273, 7.45), (0.2747, 5.776, 7.155), (-0.5742, 4.523, 6.933), (-1.945, 3.851, 6.842), (-3.471, 3.939, 6.908), (-4.742, 4.765, 7.113), (-5.418, 6.106, 7.402), (-5.319, 7.603, 7.697), (-4.47, 8.856, 7.919), (-3.134, 9.783, 6.094), (-1.608, 9.687, 6.079), (-0.334, 8.843, 6.015), (0.346, 7.477, 5.918), (0.25, 5.954, 5.814), (-0.5964, 4.683, 5.732), (-1.966, 4.004, 5.693), (-3.493, 4.099, 5.708), (-4.767, 4.943, 5.772), (-5.447, 6.31, 5.869), (-5.351, 7.832, 5.973), (-4.504, 9.104, 6.055), (-3.12, 9.79, 4.162), (-1.594, 9.695, 4.199), (-0.3209, 8.85, 4.276), (0.3577, 7.483, 4.372), (0.2602, 5.96, 4.462), (-0.5873, 4.688, 4.521), (-1.958, 4.009, 4.534), (-3.484, 4.104, 4.497), (-4.756, 4.949, 4.42), (-5.435, 6.316, 4.324), (-5.337, 7.839, 4.234), (-4.49, 9.111, 4.175), (-3.055, 9.551, 2.245), (-1.531, 9.462, 2.334), (-0.263, 8.635, 2.551), (0.4091, 7.292, 2.839), (0.3052, 5.792, 3.12), (-0.547, 4.538, 3.32), (-1.919, 3.865, 3.384), (-3.443, 3.954, 3.296), (-4.711, 4.781, 3.078), (-5.384, 6.124, 2.79), (-5.28, 7.624, 2.509), (-4.427, 8.878, 2.309), (-2.943, 9.068, 0.3775), (-1.421, 8.992, 0.5159), (-0.1614, 8.2, 0.8699), (0.4994, 6.905, 1.345), (0.3842, 5.454, 1.813), (-0.4762, 4.235, 2.149), (-1.851, 3.575, 2.263), (-3.373, 3.651, 2.125), (-4.632, 4.443, 1.771), (-5.293, 5.738, 1.296), (-5.178, 7.189, 0.828), (-4.318, 8.408, 0.4917), (-2.783, 8.35, -1.41), (-1.266, 8.293, -1.223), (-0.01779, 7.554, -0.7385), (0.6271, 6.331, -0.08507), (0.4959, 4.951, 0.5618), (-0.3762, 3.785, 1.029), (-1.756, 3.144, 1.191), (-3.272, 3.201, 1.005), (-4.521, 3.94, 0.5199), (-5.166, 5.164, -0.1335), (-5.034, 6.543, -0.7804), (-4.162, 7.71, -1.247), (-2.579, 7.41, -3.085), (-1.068, 7.378, -2.854), (0.1654, 6.708, -2.247), (0.7899, 5.579, -1.426), (0.6384, 4.293, -0.6112), (-0.2486, 3.196, -0.02149), (-1.633, 2.58, 0.1855), (-3.145, 2.612, -0.04568), (-4.378, 3.282, -0.6532), (-5.003, 4.411, -1.474), (-4.851, 5.697, -2.289), (-3.964, 6.794, -2.878), (-2.335, 6.263, -4.621), (-0.8304, 6.262, -4.349), (0.385, 5.676, -3.629), (0.9851, 4.661, -2.654), (0.8092, 3.49, -1.686), (-0.09567, 2.477, -0.9842), (-1.487, 1.892, -0.736), (-2.992, 1.893, -1.008), (-4.207, 2.479, -1.728), (-4.807, 3.494, -2.703), (-4.632, 4.665, -3.671), (-3.727, 5.678, -4.373), (-2.055, 4.929, -5.991), (-0.5576, 4.964, -5.682), (0.6372, 4.475, -4.862), (1.209, 3.594, -3.75), (1.005, 2.556, -2.645), (0.08002, 1.64, -1.843), (-1.319, 1.092, -1.558), (-2.816, 1.057, -1.867), (-4.011, 1.545, -2.687), (-4.583, 2.426, -3.799), (-4.379, 3.464, -4.904), (-3.454, 4.38, -5.706), (-1.743, 3.431, -7.171), (-0.2542, 3.506, -6.83), (0.9179, 3.127, -5.924), (1.459, 2.395, -4.694), (1.224, 1.508, -3.471), (0.2754, 0.7014, -2.582), (-1.132, 0.1926, -2.266), (-2.621, 0.1177, -2.607), (-3.793, 0.4967, -3.513), (-4.334, 1.228, -4.743), (-4.099, 2.116, -5.966), (-3.15, 2.922, -6.855), (-1.405, 1.794, -8.141), (0.0747, 1.913, -7.775), (1.222, 1.654, -6.797), (1.729, 1.086, -5.471), (1.46, 0.362, -4.15), (0.4873, -0.3244, -3.191), (-0.929, -0.7893, -2.848), (-2.409, -0.9081, -3.215), (-3.556, -0.649, -4.192), (-4.063, -0.08138, -5.519), (-3.795, 0.6427, -6.839), (-2.822, 1.329, -7.799), (-1.047, 0.04682, -8.885), (0.4234, 0.2124, -8.499), (1.544, 0.0812, -7.467), (2.016, -0.3117, -6.066), (1.711, -0.861, -4.671), (0.7119, -1.42, -3.657), (-0.714, -1.838, -3.294), (-2.184, -2.003, -3.681), (-3.306, -1.872, -4.713), (-3.777, -1.479, -6.114), (-3.472, -0.9298, -7.508), (-2.473, -0.3713, -8.523), (-0.6745, -1.781, -9.39), (0.786, -1.566, -8.99), (1.88, -1.564, -7.921), (2.314, -1.774, -6.469), (1.972, -2.14, -5.024), (0.9454, -2.565, -3.973), (-0.4904, -2.934, -3.597), (-1.951, -3.149, -3.997), (-3.045, -3.151, -5.066), (-3.479, -2.941, -6.518), (-3.137, -2.575, -7.963), (-2.11, -2.15, -9.014), (-0.294, -3.658, -9.647), (1.156, -3.393, -9.24), (2.222, -3.253, -8.152), (2.618, -3.276, -6.675), (2.238, -3.454, -5.204), (1.184, -3.742, -4.134), (-0.2622, -4.061, -3.751), (-1.712, -4.325, -4.158), (-2.778, -4.465, -5.246), (-3.174, -4.443, -6.723), (-2.794, -4.264, -8.194), (-1.74, -3.977, -9.264), (0.08777, -5.552, -9.651), (1.528, -5.237, -9.244), (2.566, -4.958, -8.156), (2.924, -4.791, -6.679), (2.505, -4.78, -5.208), (1.423, -4.929, -4.137), (-0.03309, -5.197, -3.754), (-1.473, -5.513, -4.161), (-2.511, -5.791, -5.249), (-2.869, -5.958, -6.727), (-2.451, -5.969, -8.198), (-1.368, -5.82, -9.269), (0.4644, -7.432, -9.404), (1.894, -7.066, -9.003), (2.905, -6.649, -7.933), (3.225, -6.294, -6.481), (2.769, -6.096, -5.034), (1.659, -6.107, -3.982), (0.1929, -6.325, -3.606), (-1.237, -6.691, -4.006), (-2.248, -7.107, -5.076), (-2.568, -7.462, -6.529), (-2.112, -7.66, -7.975), (-1.002, -7.649, -9.028), (0.8294, -9.263, -8.908), (2.25, -8.848, -8.521), (3.233, -8.298, -7.487), (3.517, -7.76, -6.084), (3.025, -7.378, -4.687), (1.888, -7.255, -3.671), (0.4119, -7.424, -3.308), (-1.008, -7.839, -3.696), (-1.992, -8.389, -4.729), (-2.276, -8.927, -6.133), (-1.783, -9.309, -7.529), (-0.6467, -9.432, -8.545), (1.177, -11.02, -8.173), (2.587, -10.55, -7.806), (3.546, -9.876, -6.826), (3.795, -9.162, -5.496), (3.268, -8.605, -4.173), (2.106, -8.354, -3.211), (0.6202, -8.476, -2.867), (-0.7907, -8.938, -3.235), (-1.749, -9.616, -4.215), (-1.998, -10.33, -5.544), (-1.471, -10.89, -6.868), (-0.3088, -11.14, -7.83), (1.5, -12.66, -7.211), (2.902, -12.15, -6.869), (3.837, -11.36, -5.96), (4.053, -10.48, -4.726), (3.494, -9.756, -3.499), (2.308, -9.385, -2.607), (0.8142, -9.462, -2.29), (-0.588, -9.968, -2.632), (-1.523, -10.77, -3.541), (-1.739, -11.65, -4.775), (-1.18, -12.37, -6.002), (0.005865, -12.74, -6.894), (1.794, -14.17, -6.039), (3.188, -13.62, -5.728), (4.101, -12.71, -4.905), (4.289, -11.68, -3.788), (3.7, -10.81, -2.678), (2.493, -10.33, -1.873), (0.9906, -10.37, -1.586), (-0.4037, -10.91, -1.897), (-1.317, -11.82, -2.72), (-1.504, -12.85, -3.837), (-0.9151, -13.72, -4.946), (0.292, -14.21, -5.752), (2.054, -15.51, -4.676), (3.441, -14.93, -4.402), (4.335, -13.92, -3.678), (4.496, -12.76, -2.698), (3.882, -11.75, -1.724), (2.655, -11.17, -1.018), (1.146, -11.17, -0.7685), (-0.2409, -11.76, -1.042), (-1.135, -12.76, -1.766), (-1.296, -13.93, -2.746), (-0.6814, -14.93, -3.72), (0.5447, -15.51, -4.426), (2.275, -16.67, -3.145), (3.656, -16.06, -2.913), (4.534, -14.97, -2.301), (4.673, -13.69, -1.474), (4.036, -12.56, -0.6532), (2.794, -11.9, -0.05906), (1.279, -11.87, 0.1496), (-0.1025, -12.48, -0.08326), (-0.9804, -13.58, -0.6951), (-1.12, -14.85, -1.522), (-0.4827, -15.98, -2.343), (0.7597, -16.64, -2.937), (2.453, -17.63, -1.474), (3.829, -16.99, -1.286), (4.694, -15.82, -0.7966), (4.816, -14.45, -0.1368), (4.161, -13.23, 0.5166), (2.906, -12.5, 0.9884), (1.386, -12.44, 1.152), (0.009228, -13.08, 0.9642), (-0.8556, -14.24, 0.4747), (-0.977, -15.62, -0.1852), (-0.3222, -16.84, -0.8386), (0.9332, -17.57, -1.31), (2.585, -18.36, 0.3092), (3.959, -17.7, 0.4495), (4.814, -16.48, 0.8085), (4.922, -15.04, 1.29), (4.254, -13.74, 1.765), (2.989, -12.96, 2.106), (1.465, -12.88, 2.222), (0.09236, -13.54, 2.082), (-0.7628, -14.76, 1.723), (-0.8708, -16.2, 1.242), (-0.2028, -17.49, 0.7665), (1.062, -18.28, 0.4253), (2.67, -18.86, 2.175), (4.041, -18.18, 2.265), (4.89, -16.93, 2.487), (4.99, -15.43, 2.782), (4.313, -14.09, 3.071), (3.042, -13.27, 3.275), (1.516, -13.18, 3.341), (0.1455, -13.85, 3.251), (-0.7035, -15.1, 3.029), (-0.8031, -16.6, 2.734), (-0.1266, -17.94, 2.445), (1.145, -18.77, 2.241), (2.706, -19.11, 4.09), (4.075, -18.43, 4.129), (4.922, -17.16, 4.211), (5.018, -15.64, 4.314), (4.338, -14.27, 4.411), (3.064, -13.43, 4.476), (1.538, -13.33, 4.491), (0.1676, -14.01, 4.452), (-0.6787, -15.28, 4.369), (-0.7748, -16.81, 4.266), (-0.09474, -18.17, 4.169), (1.179, -19.02, 4.104), (2.691, -19.12, 6.022), (4.061, -18.44, 6.009), (4.909, -17.17, 5.95), (5.006, -15.64, 5.86), (4.328, -14.28, 5.764), (3.055, -13.43, 5.687), (1.529, -13.34, 5.65), (0.1585, -14.02, 5.663), (-0.6889, -15.29, 5.722), (-0.7864, -16.81, 5.812), (-0.1079, -18.18, 5.908), (1.165, -19.02, 5.985), (2.627, -18.88, 7.939), (3.999, -18.21, 7.874), (4.851, -16.95, 7.675), (4.955, -15.45, 7.393), (4.283, -14.11, 7.105), (3.015, -13.28, 6.888), (1.49, -13.19, 6.8), (0.1182, -13.87, 6.864), (-0.7339, -15.12, 7.064), (-0.8379, -16.62, 7.345), (-0.1657, -17.96, 7.633), (1.102, -18.79, 7.85), (2.514, -18.4, 9.806), (3.889, -17.74, 9.692), (4.749, -16.52, 9.356), (4.864, -15.07, 8.888), (4.204, -13.77, 8.413), (2.944, -12.98, 8.059), (1.422, -12.9, 7.921), (0.04744, -13.56, 8.035), (-0.813, -14.78, 8.371), (-0.9282, -16.23, 8.839), (-0.2673, -17.53, 9.314), (0.9925, -18.32, 9.668), (2.354, -17.68, 11.59), (3.733, -17.04, 11.43), (4.606, -15.87, 10.96), (4.737, -14.49, 10.32), (4.092, -13.27, 9.664), (2.844, -12.53, 9.179), (1.327, -12.47, 8.993), (-0.05259, -13.11, 9.155), (-0.9247, -14.28, 9.622), (-1.056, -15.66, 10.27), (-0.411, -16.88, 10.92), (0.8372, -17.62, 11.41), (2.151, -16.74, 13.27), (3.535, -16.12, 13.06), (4.422, -15.03, 12.47), (4.574, -13.74, 11.66), (3.949, -12.61, 10.84), (2.716, -11.94, 10.23), (1.205, -11.91, 9.998), (-0.1802, -12.52, 10.21), (-1.067, -13.62, 10.8), (-1.219, -14.91, 11.61), (-0.5942, -16.04, 12.43), (0.6391, -16.71, 13.04)], [], [(0, 1, 3, 2), (2, 3, 5, 4), (4, 5, 7, 6), (6, 7, 9, 8), (8, 9, 11, 10), (10, 11, 13, 12), (12, 13, 15, 14), (14, 15, 17, 16), (16, 17, 19, 18), (18, 19, 21, 20), (20, 21, 23, 22), (22, 23, 25, 24), (24, 25, 27, 26), (26, 27, 29, 28), (28, 29, 31, 30), (30, 31, 33, 32), (32, 33, 35, 34), (34, 35, 37, 36), (36, 37, 39, 38), (38, 39, 41, 40), (40, 41, 43, 42), (42, 43, 45, 44), (44, 45, 47, 46), (46, 47, 49, 48), (48, 49, 51, 50), (50, 51, 53, 52), (52, 53, 55, 54), (54, 55, 57, 56), (56, 57, 59, 58), (58, 59, 61, 60), (3, 1, 63, 61, 59, 57, 55, 53, 51, 49, 47, 45, 43, 41, 39, 37, 35, 33, 31, 29, 27, 25, 23, 21, 19, 17, 15, 13, 11, 9, 7, 5), (60, 61, 63, 62), (62, 63, 1, 0), (0, 2, 4, 6, 8, 10, 12, 14, 16, 18, 20, 22, 24, 26, 28, 30, 32, 34, 36, 38, 40, 42, 44, 46, 48, 50, 52, 54, 56, 58, 60, 62), (64, 65, 67, 66), (66, 67, 69, 68), (68, 69, 71, 70), (70, 71, 73, 72), (72, 73, 75, 74), (74, 75, 77, 76), (76, 77, 79, 78), (78, 79, 81, 80), (80, 81, 83, 82), (82, 83, 85, 84), (84, 85, 87, 86), (86, 87, 89, 88), (88, 89, 91, 90), (90, 91, 93, 92), (92, 93, 95, 94), (94, 95, 97, 96), (96, 97, 99, 98), (98, 99, 101, 100), (100, 101, 103, 102), (102, 103, 105, 104), (104, 105, 107, 106), (106, 107, 109, 108), (108, 109, 111, 110), (110, 111, 113, 112), (112, 113, 115, 114), (114, 115, 117, 116), (116, 117, 119, 118), (118, 119, 121, 120), (120, 121, 123, 122), (122, 123, 125, 124), (67, 65, 127, 125, 123, 121, 119, 117, 115, 113, 111, 109, 107, 105, 103, 101, 99, 97, 95, 93, 91, 89, 87, 85, 83, 81, 79, 77, 75, 73, 71, 69), (124, 125, 127, 126), (126, 127, 65, 64), (64, 66, 68, 70, 72, 74, 76, 78, 80, 82, 84, 86, 88, 90, 92, 94, 96, 98, 100, 102, 104, 106, 108, 110, 112, 114, 116, 118, 120, 122, 124, 126), (128, 140, 141, 129), (129, 141, 142, 130), (130, 142, 143, 131), (131, 143, 144, 132), (132, 144, 145, 133), (133, 145, 146, 134), (134, 146, 147, 135), (135, 147, 148, 136), (136, 148, 149, 137), (137, 149, 150, 138), (138, 150, 151, 139), (139, 151, 140, 128), (140, 152, 153, 141), (141, 153, 154, 142), (142, 154, 155, 143), (143, 155, 156, 144), (144, 156, 157, 145), (145, 157, 158, 146), (146, 158, 159, 147), (147, 159, 160, 148), (148, 160, 161, 149), (149, 161, 162, 150), (150, 162, 163, 151), (151, 163, 152, 140), (152, 164, 165, 153), (153, 165, 166, 154), (154, 166, 167, 155), (155, 167, 168, 156), (156, 168, 169, 157), (157, 169, 170, 158), (158, 170, 171, 159), (159, 171, 172, 160), (160, 172, 173, 161), (161, 173, 174, 162), (162, 174, 175, 163), (163, 175, 164, 152), (164, 176, 177, 165), (165, 177, 178, 166), (166, 178, 179, 167), (167, 179, 180, 168), (168, 180, 181, 169), (169, 181, 182, 170), (170, 182, 183, 171), (171, 183, 184, 172), (172, 184, 185, 173), (173, 185, 186, 174), (174, 186, 187, 175), (175, 187, 176, 164), (176, 188, 189, 177), (177, 189, 190, 178), (178, 190, 191, 179), (179, 191, 192, 180), (180, 192, 193, 181), (181, 193, 194, 182), (182, 194, 195, 183), (183, 195, 196, 184), (184, 196, 197, 185), (185, 197, 198, 186), (186, 198, 199, 187), (187, 199, 188, 176), (188, 200, 201, 189), (189, 201, 202, 190), (190, 202, 203, 191), (191, 203, 204, 192), (192, 204, 205, 193), (193, 205, 206, 194), (194, 206, 207, 195), (195, 207, 208, 196), (196, 208, 209, 197), (197, 209, 210, 198), (198, 210, 211, 199), (199, 211, 200, 188), (200, 212, 213, 201), (201, 213, 214, 202), (202, 214, 215, 203), (203, 215, 216, 204), (204, 216, 217, 205), (205, 217, 218, 206), (206, 218, 219, 207), (207, 219, 220, 208), (208, 220, 221, 209), (209, 221, 222, 210), (210, 222, 223, 211), (211, 223, 212, 200), (212, 224, 225, 213), (213, 225, 226, 214), (214, 226, 227, 215), (215, 227, 228, 216), (216, 228, 229, 217), (217, 229, 230, 218), (218, 230, 231, 219), (219, 231, 232, 220), (220, 232, 233, 221), (221, 233, 234, 222), (222, 234, 235, 223), (223, 235, 224, 212), (224, 236, 237, 225), (225, 237, 238, 226), (226, 238, 239, 227), (227, 239, 240, 228), (228, 240, 241, 229), (229, 241, 242, 230), (230, 242, 243, 231), (231, 243, 244, 232), (232, 244, 245, 233), (233, 245, 246, 234), (234, 246, 247, 235), (235, 247, 236, 224), (236, 248, 249, 237), (237, 249, 250, 238), (238, 250, 251, 239), (239, 251, 252, 240), (240, 252, 253, 241), (241, 253, 254, 242), (242, 254, 255, 243), (243, 255, 256, 244), (244, 256, 257, 245), (245, 257, 258, 246), (246, 258, 259, 247), (247, 259, 248, 236), (248, 260, 261, 249), (249, 261, 262, 250), (250, 262, 263, 251), (251, 263, 264, 252), (252, 264, 265, 253), (253, 265, 266, 254), (254, 266, 267, 255), (255, 267, 268, 256), (256, 268, 269, 257), (257, 269, 270, 258), (258, 270, 271, 259), (259, 271, 260, 248), (260, 272, 273, 261), (261, 273, 274, 262), (262, 274, 275, 263), (263, 275, 276, 264), (264, 276, 277, 265), (265, 277, 278, 266), (266, 278, 279, 267), (267, 279, 280, 268), (268, 280, 281, 269), (269, 281, 282, 270), (270, 282, 283, 271), (271, 283, 272, 260), (272, 284, 285, 273), (273, 285, 286, 274), (274, 286, 287, 275), (275, 287, 288, 276), (276, 288, 289, 277), (277, 289, 290, 278), (278, 290, 291, 279), (279, 291, 292, 280), (280, 292, 293, 281), (281, 293, 294, 282), (282, 294, 295, 283), (283, 295, 284, 272), (284, 296, 297, 285), (285, 297, 298, 286), (286, 298, 299, 287), (287, 299, 300, 288), (288, 300, 301, 289), (289, 301, 302, 290), (290, 302, 303, 291), (291, 303, 304, 292), (292, 304, 305, 293), (293, 305, 306, 294), (294, 306, 307, 295), (295, 307, 296, 284), (296, 308, 309, 297), (297, 309, 310, 298), (298, 310, 311, 299), (299, 311, 312, 300), (300, 312, 313, 301), (301, 313, 314, 302), (302, 314, 315, 303), (303, 315, 316, 304), (304, 316, 317, 305), (305, 317, 318, 306), (306, 318, 319, 307), (307, 319, 308, 296), (308, 320, 321, 309), (309, 321, 322, 310), (310, 322, 323, 311), (311, 323, 324, 312), (312, 324, 325, 313), (313, 325, 326, 314), (314, 326, 327, 315), (315, 327, 328, 316), (316, 328, 329, 317), (317, 329, 330, 318), (318, 330, 331, 319), (319, 331, 320, 308), (320, 332, 333, 321), (321, 333, 334, 322), (322, 334, 335, 323), (323, 335, 336, 324), (324, 336, 337, 325), (325, 337, 338, 326), (326, 338, 339, 327), (327, 339, 340, 328), (328, 340, 341, 329), (329, 341, 342, 330), (330, 342, 343, 331), (331, 343, 332, 320), (332, 344, 345, 333), (333, 345, 346, 334), (334, 346, 347, 335), (335, 347, 348, 336), (336, 348, 349, 337), (337, 349, 350, 338), (338, 350, 351, 339), (339, 351, 352, 340), (340, 352, 353, 341), (341, 353, 354, 342), (342, 354, 355, 343), (343, 355, 344, 332), (344, 356, 357, 345), (345, 357, 358, 346), (346, 358, 359, 347), (347, 359, 360, 348), (348, 360, 361, 349), (349, 361, 362, 350), (350, 362, 363, 351), (351, 363, 364, 352), (352, 364, 365, 353), (353, 365, 366, 354), (354, 366, 367, 355), (355, 367, 356, 344), (356, 368, 369, 357), (357, 369, 370, 358), (358, 370, 371, 359), (359, 371, 372, 360), (360, 372, 373, 361), (361, 373, 374, 362), (362, 374, 375, 363), (363, 375, 376, 364), (364, 376, 377, 365), (365, 377, 378, 366), (366, 378, 379, 367), (367, 379, 368, 356), (368, 380, 381, 369), (369, 381, 382, 370), (370, 382, 383, 371), (371, 383, 384, 372), (372, 384, 385, 373), (373, 385, 386, 374), (374, 386, 387, 375), (375, 387, 388, 376), (376, 388, 389, 377), (377, 389, 390, 378), (378, 390, 391, 379), (379, 391, 380, 368), (380, 392, 393, 381), (381, 393, 394, 382), (382, 394, 395, 383), (383, 395, 396, 384), (384, 396, 397, 385), (385, 397, 398, 386), (386, 398, 399, 387), (387, 399, 400, 388), (388, 400, 401, 389), (389, 401, 402, 390), (390, 402, 403, 391), (391, 403, 392, 380), (392, 404, 405, 393), (393, 405, 406, 394), (394, 406, 407, 395), (395, 407, 408, 396), (396, 408, 409, 397), (397, 409, 410, 398), (398, 410, 411, 399), (399, 411, 412, 400), (400, 412, 413, 401), (401, 413, 414, 402), (402, 414, 415, 403), (403, 415, 404, 392), (404, 416, 417, 405), (405, 417, 418, 406), (406, 418, 419, 407), (407, 419, 420, 408), (408, 420, 421, 409), (409, 421, 422, 410), (410, 422, 423, 411), (411, 423, 424, 412), (412, 424, 425, 413), (413, 425, 426, 414), (414, 426, 427, 415), (415, 427, 416, 404), (416, 428, 429, 417), (417, 429, 430, 418), (418, 430, 431, 419), (419, 431, 432, 420), (420, 432, 433, 421), (421, 433, 434, 422), (422, 434, 435, 423), (423, 435, 436, 424), (424, 436, 437, 425), (425, 437, 438, 426), (426, 438, 439, 427), (427, 439, 428, 416), (428, 440, 441, 429), (429, 441, 442, 430), (430, 442, 443, 431), (431, 443, 444, 432), (432, 444, 445, 433), (433, 445, 446, 434), (434, 446, 447, 435), (435, 447, 448, 436), (436, 448, 449, 437), (437, 449, 450, 438), (438, 450, 451, 439), (439, 451, 440, 428), (440, 452, 453, 441), (441, 453, 454, 442), (442, 454, 455, 443), (443, 455, 456, 444), (444, 456, 457, 445), (445, 457, 458, 446), (446, 458, 459, 447), (447, 459, 460, 448), (448, 460, 461, 449), (449, 461, 462, 450), (450, 462, 463, 451), (451, 463, 452, 440), (452, 464, 465, 453), (453, 465, 466, 454), (454, 466, 467, 455), (455, 467, 468, 456), (456, 468, 469, 457), (457, 469, 470, 458), (458, 470, 471, 459), (459, 471, 472, 460), (460, 472, 473, 461), (461, 473, 474, 462), (462, 474, 475, 463), (463, 475, 464, 452), (464, 476, 477, 465), (465, 477, 478, 466), (466, 478, 479, 467), (467, 479, 480, 468), (468, 480, 481, 469), (469, 481, 482, 470), (470, 482, 483, 471), (471, 483, 484, 472), (472, 484, 485, 473), (473, 485, 486, 474), (474, 486, 487, 475), (475, 487, 476, 464), (476, 488, 489, 477), (477, 489, 490, 478), (478, 490, 491, 479), (479, 491, 492, 480), (480, 492, 493, 481), (481, 493, 494, 482), (482, 494, 495, 483), (483, 495, 496, 484), (484, 496, 497, 485), (485, 497, 498, 486), (486, 498, 499, 487), (487, 499, 488, 476), (488, 500, 501, 489), (489, 501, 502, 490), (490, 502, 503, 491), (491, 503, 504, 492), (492, 504, 505, 493), (493, 505, 506, 494), (494, 506, 507, 495), (495, 507, 508, 496), (496, 508, 509, 497), (497, 509, 510, 498), (498, 510, 511, 499), (499, 511, 500, 488), (500, 512, 513, 501), (501, 513, 514, 502), (502, 514, 515, 503), (503, 515, 516, 504), (504, 516, 517, 505), (505, 517, 518, 506), (506, 518, 519, 507), (507, 519, 520, 508), (508, 520, 521, 509), (509, 521, 522, 510), (510, 522, 523, 511), (511, 523, 512, 500), (512, 524, 525, 513), (513, 525, 526, 514), (514, 526, 527, 515), (515, 527, 528, 516), (516, 528, 529, 517), (517, 529, 530, 518), (518, 530, 531, 519), (519, 531, 532, 520), (520, 532, 533, 521), (521, 533, 534, 522), (522, 534, 535, 523), (523, 535, 524, 512), (524, 536, 537, 525), (525, 537, 538, 526), (526, 538, 539, 527), (527, 539, 540, 528), (528, 540, 541, 529), (529, 541, 542, 530), (530, 542, 543, 531), (531, 543, 544, 532), (532, 544, 545, 533), (533, 545, 546, 534), (534, 546, 547, 535), (535, 547, 536, 524), (536, 548, 549, 537), (537, 549, 550, 538), (538, 550, 551, 539), (539, 551, 552, 540), (540, 552, 553, 541), (541, 553, 554, 542), (542, 554, 555, 543), (543, 555, 556, 544), (544, 556, 557, 545), (545, 557, 558, 546), (546, 558, 559, 547), (547, 559, 548, 536), (548, 560, 561, 549), (549, 561, 562, 550), (550, 562, 563, 551), (551, 563, 564, 552), (552, 564, 565, 553), (553, 565, 566, 554), (554, 566, 567, 555), (555, 567, 568, 556), (556, 568, 569, 557), (557, 569, 570, 558), (558, 570, 571, 559), (559, 571, 560, 548), (560, 572, 573, 561), (561, 573, 574, 562), (562, 574, 575, 563), (563, 575, 576, 564), (564, 576, 577, 565), (565, 577, 578, 566), (566, 578, 579, 567), (567, 579, 580, 568), (568, 580, 581, 569), (569, 581, 582, 570), (570, 582, 583, 571), (571, 583, 572, 560), (572, 584, 585, 573), (573, 585, 586, 574), (574, 586, 587, 575), (575, 587, 588, 576), (576, 588, 589, 577), (577, 589, 590, 578), (578, 590, 591, 579), (579, 591, 592, 580), (580, 592, 593, 581), (581, 593, 594, 582), (582, 594, 595, 583), (583, 595, 584, 572), (584, 596, 597, 585), (585, 597, 598, 586), (586, 598, 599, 587), (587, 599, 600, 588), (588, 600, 601, 589), (589, 601, 602, 590), (590, 602, 603, 591), (591, 603, 604, 592), (592, 604, 605, 593), (593, 605, 606, 594), (594, 606, 607, 595), (595, 607, 596, 584), (596, 608, 609, 597), (597, 609, 610, 598), (598, 610, 611, 599), (599, 611, 612, 600), (600, 612, 613, 601), (601, 613, 614, 602), (602, 614, 615, 603), (603, 615, 616, 604), (604, 616, 617, 605), (605, 617, 618, 606), (606, 618, 619, 607), (607, 619, 608, 596), (608, 620, 621, 609), (609, 621, 622, 610), (610, 622, 623, 611), (611, 623, 624, 612), (612, 624, 625, 613), (613, 625, 626, 614), (614, 626, 627, 615), (615, 627, 628, 616), (616, 628, 629, 617), (617, 629, 630, 618), (618, 630, 631, 619), (619, 631, 620, 608), (620, 632, 633, 621), (621, 633, 634, 622), (622, 634, 635, 623), (623, 635, 636, 624), (624, 636, 637, 625), (625, 637, 638, 626), (626, 638, 639, 627), (627, 639, 640, 628), (628, 640, 641, 629), (629, 641, 642, 630), (630, 642, 643, 631), (631, 643, 632, 620), (632, 644, 645, 633), (633, 645, 646, 634), (634, 646, 647, 635), (635, 647, 648, 636), (636, 648, 649, 637), (637, 649, 650, 638), (638, 650, 651, 639), (639, 651, 652, 640), (640, 652, 653, 641), (641, 653, 654, 642), (642, 654, 655, 643), (643, 655, 644, 632), (644, 656, 657, 645), (645, 657, 658, 646), (646, 658, 659, 647), (647, 659, 660, 648), (648, 660, 661, 649), (649, 661, 662, 650), (650, 662, 663, 651), (651, 663, 664, 652), (652, 664, 665, 653), (653, 665, 666, 654), (654, 666, 667, 655), (655, 667, 656, 644), (656, 668, 669, 657), (657, 669, 670, 658), (658, 670, 671, 659), (659, 671, 672, 660), (660, 672, 673, 661), (661, 673, 674, 662), (662, 674, 675, 663), (663, 675, 676, 664), (664, 676, 677, 665), (665, 677, 678, 666), (666, 678, 679, 667), (667, 679, 668, 656), (668, 680, 681, 669), (669, 681, 682, 670), (670, 682, 683, 671), (671, 683, 684, 672), (672, 684, 685, 673), (673, 685, 686, 674), (674, 686, 687, 675), (675, 687, 688, 676), (676, 688, 689, 677), (677, 689, 690, 678), (678, 690, 691, 679), (679, 691, 680, 668), (680, 692, 693, 681), (681, 693, 694, 682), (682, 694, 695, 683), (683, 695, 696, 684), (684, 696, 697, 685), (685, 697, 698, 686), (686, 698, 699, 687), (687, 699, 700, 688), (688, 700, 701, 689), (689, 701, 702, 690), (690, 702, 703, 691), (691, 703, 692, 680), (692, 128, 129, 693), (693, 129, 130, 694), (694, 130, 131, 695), (695, 131, 132, 696), (696, 132, 133, 697), (697, 133, 134, 698), (698, 134, 135, 699), (699, 135, 136, 700), (700, 136, 137, 701), (701, 137, 138, 702), (702, 138, 139, 703), (703, 139, 128, 692)])
me_cylinder_002.materials.append(mat_material_003)
me_cylinder_002.use_remesh_preserve_volume = False
me_cylinder_002.use_remesh_preserve_attributes = False
me_cylinder_002.use_mirror_vertex_groups = False
me_cylinder_002.update()
me_cylinder = bpy.data.meshes.new('Cylinder')
me_cylinder.from_pydata([(1.1e-07, 0.07332, -1.0), (1.044e-07, 0.121, 1.0), (0.0143, 0.07191, -1.0), (0.02361, 0.1187, 1.0), (0.02806, 0.06774, -1.0), (0.04631, 0.1118, 1.0), (0.04073, 0.06096, -1.0), (0.06724, 0.1006, 1.0), (0.05184, 0.05184, -1.0), (0.08558, 0.08558, 1.0), (0.06096, 0.04073, -1.0), (0.1006, 0.06724, 1.0), (0.06774, 0.02806, -1.0), (0.1118, 0.04631, 1.0), (0.07191, 0.0143, -1.0), (0.1187, 0.02361, 1.0), (0.07332, 2.696e-07, -1.0), (0.121, 2.596e-07, 1.0), (0.07191, -0.0143, -1.0), (0.1187, -0.02361, 1.0), (0.06774, -0.02806, -1.0), (0.1118, -0.04631, 1.0), (0.06096, -0.04073, -1.0), (0.1006, -0.06724, 1.0), (0.05184, -0.05184, -1.0), (0.08558, -0.08558, 1.0), (0.04073, -0.06096, -1.0), (0.06724, -0.1006, 1.0), (0.02806, -0.06774, -1.0), (0.04631, -0.1118, 1.0), (0.0143, -0.07191, -1.0), (0.02361, -0.1187, 1.0), (8.615e-08, -0.07332, -1.0), (6.494e-08, -0.121, 1.0), (-0.0143, -0.07191, -1.0), (-0.02361, -0.1187, 1.0), (-0.02806, -0.06774, -1.0), (-0.04631, -0.1118, 1.0), (-0.04073, -0.06096, -1.0), (-0.06724, -0.1006, 1.0), (-0.05184, -0.05184, -1.0), (-0.08558, -0.08558, 1.0), (-0.06096, -0.04073, -1.0), (-0.1006, -0.06724, 1.0), (-0.06774, -0.02806, -1.0), (-0.1118, -0.04631, 1.0), (-0.07191, -0.0143, -1.0), (-0.1187, -0.02361, 1.0), (-0.07332, 3.349e-07, -1.0), (-0.121, 3.674e-07, 1.0), (-0.07191, 0.0143, -1.0), (-0.1187, 0.02361, 1.0), (-0.06774, 0.02806, -1.0), (-0.1118, 0.04631, 1.0), (-0.06096, 0.04073, -1.0), (-0.1006, 0.06724, 1.0), (-0.05184, 0.05184, -1.0), (-0.08558, 0.08558, 1.0), (-0.04073, 0.06096, -1.0), (-0.06724, 0.1006, 1.0), (-0.02806, 0.06774, -1.0), (-0.04631, 0.1118, 1.0), (-0.0143, 0.07191, -1.0), (-0.02361, 0.1187, 1.0)], [], [(0, 1, 3, 2), (2, 3, 5, 4), (4, 5, 7, 6), (6, 7, 9, 8), (8, 9, 11, 10), (10, 11, 13, 12), (12, 13, 15, 14), (14, 15, 17, 16), (16, 17, 19, 18), (18, 19, 21, 20), (20, 21, 23, 22), (22, 23, 25, 24), (24, 25, 27, 26), (26, 27, 29, 28), (28, 29, 31, 30), (30, 31, 33, 32), (32, 33, 35, 34), (34, 35, 37, 36), (36, 37, 39, 38), (38, 39, 41, 40), (40, 41, 43, 42), (42, 43, 45, 44), (44, 45, 47, 46), (46, 47, 49, 48), (48, 49, 51, 50), (50, 51, 53, 52), (52, 53, 55, 54), (54, 55, 57, 56), (56, 57, 59, 58), (58, 59, 61, 60), (3, 1, 63, 61, 59, 57, 55, 53, 51, 49, 47, 45, 43, 41, 39, 37, 35, 33, 31, 29, 27, 25, 23, 21, 19, 17, 15, 13, 11, 9, 7, 5), (60, 61, 63, 62), (62, 63, 1, 0), (0, 2, 4, 6, 8, 10, 12, 14, 16, 18, 20, 22, 24, 26, 28, 30, 32, 34, 36, 38, 40, 42, 44, 46, 48, 50, 52, 54, 56, 58, 60, 62)])
me_cylinder.materials.append(mat_material_002)
me_cylinder.use_remesh_preserve_volume = False
me_cylinder.use_remesh_preserve_attributes = False
me_cylinder.use_mirror_vertex_groups = False
me_cylinder.update()

# ---- objects
ob_suzanne = bpy.data.objects.new('Suzanne', me_suzanne)
ob_cylinder_002 = bpy.data.objects.new('Cylinder.002', me_cylinder_002)
ob_cylinder = bpy.data.objects.new('Cylinder', me_cylinder)
ob_lamp = bpy.data.objects.new('Lamp', light_lamp)
ob_camera = bpy.data.objects.new('Camera', cam_camera)

# ---- transforms, parenting, visibility, modifiers, constraints
ob_suzanne.location = (0.004952, 0.03631, 2.348)
ob_suzanne.rotation_euler = (3.204, -0.0, 0.0)
ob_suzanne.scale = (0.4837, 0.4837, 0.4837)
ob_suzanne.lineart.crease_threshold = 0.0
ob_cylinder_002.location = (-0.1715, -0.02192, 1.479)
ob_cylinder_002.rotation_euler = (-1.612, 1.372, -3.9)
ob_cylinder_002.scale = (-0.02535, -0.02535, -0.02535)
ob_cylinder_002.lineart.crease_threshold = 0.0
ob_cylinder.location = (0.0, 0.0, 1.078)
ob_cylinder.lineart.crease_threshold = 0.0
ob_lamp.location = (4.076, 1.005, 5.904)
ob_lamp.rotation_euler = (0.6503, 0.05522, 1.866)
ob_lamp.lock_rotations_4d = False
ob_lamp.empty_display_type = 'ARROWS'
ob_lamp.color = (0.0, 0.0, 0.0, 0.0)
ob_lamp.lineart.crease_threshold = 0.0
ob_camera.location = (7.481, -6.508, 5.344)
ob_camera.rotation_euler = (1.109, 0.0, 0.8149)
ob_camera.lock_rotations_4d = False
ob_camera.empty_display_type = 'ARROWS'
ob_camera.color = (0.0, 0.0, 0.0, 0.0)
ob_camera.display_type = 'WIRE'
ob_camera.lineart.crease_threshold = 0.0

# ---- collection membership
col_collection_1.objects.link(ob_suzanne)
col_collection_1.objects.link(ob_cylinder_002)
col_collection_1.objects.link(ob_cylinder)
col_collection_1.objects.link(ob_lamp)
col_collection_1.objects.link(ob_camera)

# ---- scene / render settings (as saved in the file)
scene.camera = ob_camera
scene.frame_start = 1; scene.frame_end = 250; scene.frame_set(1)
scene.render.engine = 'BLENDER_EEVEE_NEXT'
scene.render.resolution_percentage = 50
scene.render.dither_intensity = 0.0
scene.cycles.use_denoising = False
scene.cycles.samples = 128
scene.cycles.sampling_pattern = 'TABULATED_SOBOL'
scene.cycles.use_adaptive_sampling = False
scene.cycles.use_light_tree = False
scene.cycles.blur_glossy = 0.0
scene.cycles.sample_clamp_indirect = 0.0
scene.view_settings.view_transform = 'Standard'
bpy.context.view_layer.update()

